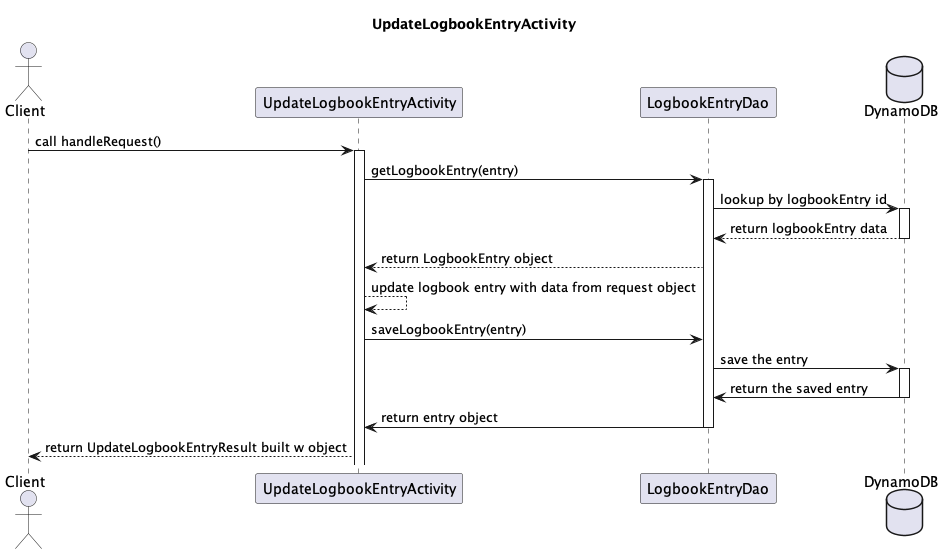

The diagram above was rendered by PlantUML. Its source (embedded in the PNG):
@startuml sequence.puml

actor "Client" as client
participant "UpdateLogbookEntryActivity" as utl
participant "LogbookEntryDao" as logbookEntryDao
database "DynamoDB" as dynamoDB

title "UpdateLogbookEntryActivity"

client -> utl : call handleRequest()
activate utl

utl -> logbookEntryDao : getLogbookEntry(entry)
activate logbookEntryDao

logbookEntryDao -> dynamoDB : lookup by logbookEntry id
activate dynamoDB

dynamoDB --> logbookEntryDao: return logbookEntry data
deactivate dynamoDB
logbookEntryDao --> utl : return LogbookEntry object

utl --> utl : update logbook entry with data from request object

utl -> logbookEntryDao : saveLogbookEntry(entry)

logbookEntryDao -> dynamoDB : save the entry
activate dynamoDB
dynamoDB -> logbookEntryDao : return the saved entry
deactivate dynamoDB
logbookEntryDao -> utl : return entry object
deactivate logbookEntryDao

utl --> client : return UpdateLogbookEntryResult built w object

@enduml